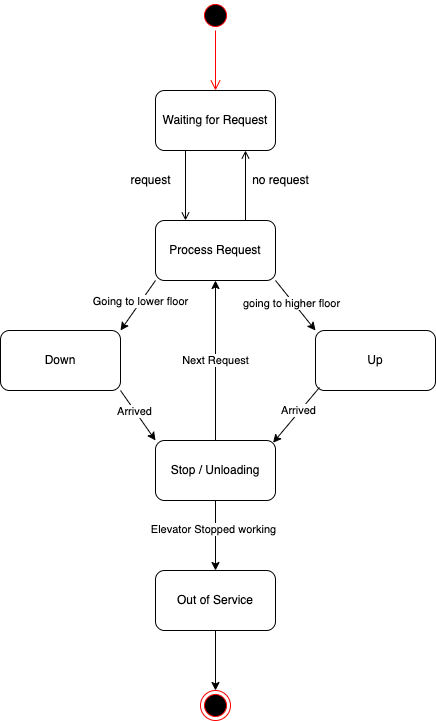

The diagram above was exported from draw.io. Its source (the exported page's mxGraphModel, read from the mxfile embedded in the PNG):
<mxGraphModel dx="1621" dy="652" grid="1" gridSize="10" guides="1" tooltips="1" connect="1" arrows="1" fold="1" page="1" pageScale="1" pageWidth="850" pageHeight="1100" math="0" shadow="0">
  <root>
    <mxCell id="0" />
    <mxCell id="1" parent="0" />
    <mxCell id="bJmuPGF2lE2J4-1Z3TPO-1" value="Waiting for Request" style="rounded=1;whiteSpace=wrap;html=1;" vertex="1" parent="1">
      <mxGeometry x="335" y="110" width="120" height="60" as="geometry" />
    </mxCell>
    <mxCell id="bJmuPGF2lE2J4-1Z3TPO-4" value="" style="ellipse;html=1;shape=startState;fillColor=#000000;strokeColor=#ff0000;" vertex="1" parent="1">
      <mxGeometry x="380" y="20" width="30" height="30" as="geometry" />
    </mxCell>
    <mxCell id="bJmuPGF2lE2J4-1Z3TPO-5" value="" style="edgeStyle=orthogonalEdgeStyle;html=1;verticalAlign=bottom;endArrow=open;endSize=8;strokeColor=#ff0000;rounded=0;" edge="1" source="bJmuPGF2lE2J4-1Z3TPO-4" parent="1">
      <mxGeometry relative="1" as="geometry">
        <mxPoint x="395" y="110" as="targetPoint" />
      </mxGeometry>
    </mxCell>
    <mxCell id="bJmuPGF2lE2J4-1Z3TPO-6" value="" style="endArrow=open;endFill=1;html=1;rounded=0;exitX=0.25;exitY=1;exitDx=0;exitDy=0;" edge="1" parent="1" source="bJmuPGF2lE2J4-1Z3TPO-1">
      <mxGeometry width="160" relative="1" as="geometry">
        <mxPoint x="490" y="300" as="sourcePoint" />
        <mxPoint x="365" y="240" as="targetPoint" />
      </mxGeometry>
    </mxCell>
    <mxCell id="bJmuPGF2lE2J4-1Z3TPO-7" value="" style="endArrow=open;endFill=1;html=1;rounded=0;exitX=0.25;exitY=1;exitDx=0;exitDy=0;" edge="1" parent="1">
      <mxGeometry width="160" relative="1" as="geometry">
        <mxPoint x="425" y="240" as="sourcePoint" />
        <mxPoint x="425" y="170" as="targetPoint" />
      </mxGeometry>
    </mxCell>
    <mxCell id="bJmuPGF2lE2J4-1Z3TPO-8" value="request" style="text;html=1;align=center;verticalAlign=middle;resizable=0;points=[];autosize=1;strokeColor=none;fillColor=none;" vertex="1" parent="1">
      <mxGeometry x="300" y="190" width="60" height="20" as="geometry" />
    </mxCell>
    <mxCell id="bJmuPGF2lE2J4-1Z3TPO-9" value="no request" style="text;html=1;align=center;verticalAlign=middle;resizable=0;points=[];autosize=1;strokeColor=none;fillColor=none;" vertex="1" parent="1">
      <mxGeometry x="425" y="190" width="70" height="20" as="geometry" />
    </mxCell>
    <mxCell id="bJmuPGF2lE2J4-1Z3TPO-10" value="Process Request" style="rounded=1;whiteSpace=wrap;html=1;" vertex="1" parent="1">
      <mxGeometry x="335" y="240" width="120" height="60" as="geometry" />
    </mxCell>
    <mxCell id="bJmuPGF2lE2J4-1Z3TPO-11" value="Up" style="rounded=1;whiteSpace=wrap;html=1;" vertex="1" parent="1">
      <mxGeometry x="495" y="350" width="120" height="60" as="geometry" />
    </mxCell>
    <mxCell id="bJmuPGF2lE2J4-1Z3TPO-12" value="Down" style="rounded=1;whiteSpace=wrap;html=1;" vertex="1" parent="1">
      <mxGeometry x="180" y="350" width="120" height="60" as="geometry" />
    </mxCell>
    <mxCell id="bJmuPGF2lE2J4-1Z3TPO-13" value="Stop / Unloading" style="rounded=1;whiteSpace=wrap;html=1;" vertex="1" parent="1">
      <mxGeometry x="335" y="460" width="120" height="60" as="geometry" />
    </mxCell>
    <mxCell id="bJmuPGF2lE2J4-1Z3TPO-14" value="Out of Service" style="rounded=1;whiteSpace=wrap;html=1;" vertex="1" parent="1">
      <mxGeometry x="335" y="590" width="120" height="60" as="geometry" />
    </mxCell>
    <mxCell id="bJmuPGF2lE2J4-1Z3TPO-15" value="" style="endArrow=classic;html=1;rounded=0;entryX=1;entryY=0;entryDx=0;entryDy=0;exitX=0;exitY=1;exitDx=0;exitDy=0;" edge="1" parent="1" source="bJmuPGF2lE2J4-1Z3TPO-10" target="bJmuPGF2lE2J4-1Z3TPO-12">
      <mxGeometry width="50" height="50" relative="1" as="geometry">
        <mxPoint x="340" y="380" as="sourcePoint" />
        <mxPoint x="390" y="330" as="targetPoint" />
      </mxGeometry>
    </mxCell>
    <mxCell id="bJmuPGF2lE2J4-1Z3TPO-18" value="Going to lower floor" style="edgeLabel;html=1;align=center;verticalAlign=middle;resizable=0;points=[];" vertex="1" connectable="0" parent="bJmuPGF2lE2J4-1Z3TPO-15">
      <mxGeometry x="-0.0667" relative="1" as="geometry">
        <mxPoint y="-3" as="offset" />
      </mxGeometry>
    </mxCell>
    <mxCell id="bJmuPGF2lE2J4-1Z3TPO-16" value="" style="endArrow=classic;html=1;rounded=0;entryX=0;entryY=0;entryDx=0;entryDy=0;exitX=1;exitY=1;exitDx=0;exitDy=0;" edge="1" parent="1" source="bJmuPGF2lE2J4-1Z3TPO-10" target="bJmuPGF2lE2J4-1Z3TPO-11">
      <mxGeometry width="50" height="50" relative="1" as="geometry">
        <mxPoint x="480" y="320" as="sourcePoint" />
        <mxPoint x="410" y="430" as="targetPoint" />
      </mxGeometry>
    </mxCell>
    <mxCell id="bJmuPGF2lE2J4-1Z3TPO-19" value="going to higher floor" style="edgeLabel;html=1;align=center;verticalAlign=middle;resizable=0;points=[];" vertex="1" connectable="0" parent="bJmuPGF2lE2J4-1Z3TPO-16">
      <mxGeometry x="-0.1766" y="-2" relative="1" as="geometry">
        <mxPoint as="offset" />
      </mxGeometry>
    </mxCell>
    <mxCell id="bJmuPGF2lE2J4-1Z3TPO-20" value="" style="endArrow=classic;html=1;rounded=0;exitX=0.033;exitY=0.95;exitDx=0;exitDy=0;entryX=0.98;entryY=0.037;entryDx=0;entryDy=0;entryPerimeter=0;exitPerimeter=0;" edge="1" parent="1" source="bJmuPGF2lE2J4-1Z3TPO-11" target="bJmuPGF2lE2J4-1Z3TPO-13">
      <mxGeometry width="50" height="50" relative="1" as="geometry">
        <mxPoint x="540" y="420" as="sourcePoint" />
        <mxPoint x="490" y="470" as="targetPoint" />
      </mxGeometry>
    </mxCell>
    <mxCell id="bJmuPGF2lE2J4-1Z3TPO-23" value="Arrived" style="edgeLabel;html=1;align=center;verticalAlign=middle;resizable=0;points=[];" vertex="1" connectable="0" parent="bJmuPGF2lE2J4-1Z3TPO-20">
      <mxGeometry x="-0.1311" y="-2" relative="1" as="geometry">
        <mxPoint as="offset" />
      </mxGeometry>
    </mxCell>
    <mxCell id="bJmuPGF2lE2J4-1Z3TPO-21" value="" style="endArrow=classic;html=1;rounded=0;exitX=1;exitY=1;exitDx=0;exitDy=0;entryX=0;entryY=0;entryDx=0;entryDy=0;" edge="1" parent="1" source="bJmuPGF2lE2J4-1Z3TPO-12" target="bJmuPGF2lE2J4-1Z3TPO-13">
      <mxGeometry width="50" height="50" relative="1" as="geometry">
        <mxPoint x="508.96000000000004" y="417" as="sourcePoint" />
        <mxPoint x="462.5999999999999" y="472.22" as="targetPoint" />
      </mxGeometry>
    </mxCell>
    <mxCell id="bJmuPGF2lE2J4-1Z3TPO-22" value="Arrived" style="edgeLabel;html=1;align=center;verticalAlign=middle;resizable=0;points=[];" vertex="1" connectable="0" parent="bJmuPGF2lE2J4-1Z3TPO-21">
      <mxGeometry x="-0.2102" y="-1" relative="1" as="geometry">
        <mxPoint as="offset" />
      </mxGeometry>
    </mxCell>
    <mxCell id="bJmuPGF2lE2J4-1Z3TPO-24" value="Next Request" style="endArrow=classic;html=1;rounded=0;entryX=0.5;entryY=1;entryDx=0;entryDy=0;exitX=0.5;exitY=0;exitDx=0;exitDy=0;" edge="1" parent="1" source="bJmuPGF2lE2J4-1Z3TPO-13" target="bJmuPGF2lE2J4-1Z3TPO-10">
      <mxGeometry width="50" height="50" relative="1" as="geometry">
        <mxPoint x="450" y="430" as="sourcePoint" />
        <mxPoint x="500" y="380" as="targetPoint" />
      </mxGeometry>
    </mxCell>
    <mxCell id="bJmuPGF2lE2J4-1Z3TPO-25" value="" style="endArrow=classic;html=1;rounded=0;exitX=0.5;exitY=1;exitDx=0;exitDy=0;entryX=0.5;entryY=0;entryDx=0;entryDy=0;" edge="1" parent="1" source="bJmuPGF2lE2J4-1Z3TPO-13" target="bJmuPGF2lE2J4-1Z3TPO-14">
      <mxGeometry width="50" height="50" relative="1" as="geometry">
        <mxPoint x="450" y="570" as="sourcePoint" />
        <mxPoint x="500" y="520" as="targetPoint" />
      </mxGeometry>
    </mxCell>
    <mxCell id="bJmuPGF2lE2J4-1Z3TPO-31" value="Elevator Stopped working" style="edgeLabel;html=1;align=center;verticalAlign=middle;resizable=0;points=[];" vertex="1" connectable="0" parent="bJmuPGF2lE2J4-1Z3TPO-25">
      <mxGeometry x="-0.2" y="-3" relative="1" as="geometry">
        <mxPoint as="offset" />
      </mxGeometry>
    </mxCell>
    <mxCell id="bJmuPGF2lE2J4-1Z3TPO-26" value="" style="ellipse;html=1;shape=endState;fillColor=#000000;strokeColor=#ff0000;" vertex="1" parent="1">
      <mxGeometry x="380" y="710" width="30" height="30" as="geometry" />
    </mxCell>
    <mxCell id="bJmuPGF2lE2J4-1Z3TPO-29" value="" style="endArrow=classic;html=1;rounded=0;exitX=0.5;exitY=1;exitDx=0;exitDy=0;entryX=0.5;entryY=0;entryDx=0;entryDy=0;" edge="1" parent="1" source="bJmuPGF2lE2J4-1Z3TPO-14" target="bJmuPGF2lE2J4-1Z3TPO-26">
      <mxGeometry width="50" height="50" relative="1" as="geometry">
        <mxPoint x="450" y="580" as="sourcePoint" />
        <mxPoint x="500" y="530" as="targetPoint" />
      </mxGeometry>
    </mxCell>
  </root>
</mxGraphModel>